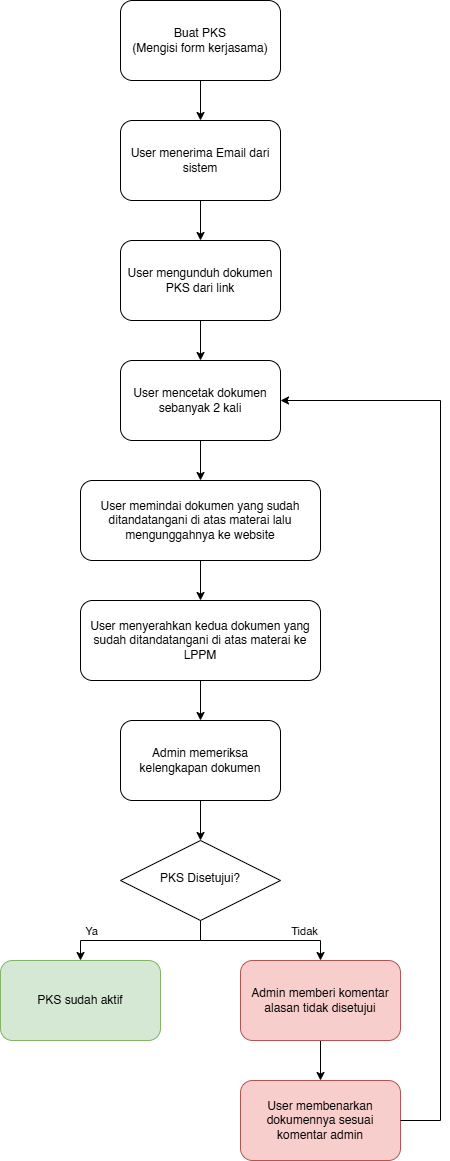

The diagram above was exported from draw.io. Its source (the exported page's mxGraphModel, read from the mxfile embedded in the PNG):
<mxGraphModel dx="1313" dy="696" grid="1" gridSize="10" guides="1" tooltips="1" connect="1" arrows="1" fold="1" page="1" pageScale="1" pageWidth="827" pageHeight="1169" math="0" shadow="0">
  <root>
    <mxCell id="WIyWlLk6GJQsqaUBKTNV-0" />
    <mxCell id="WIyWlLk6GJQsqaUBKTNV-1" parent="WIyWlLk6GJQsqaUBKTNV-0" />
    <mxCell id="aMacm-yLPQ0fRS6G2yx8-2" value="" style="edgeStyle=orthogonalEdgeStyle;rounded=0;orthogonalLoop=1;jettySize=auto;html=1;" edge="1" parent="WIyWlLk6GJQsqaUBKTNV-1" source="aMacm-yLPQ0fRS6G2yx8-0" target="aMacm-yLPQ0fRS6G2yx8-1">
      <mxGeometry relative="1" as="geometry" />
    </mxCell>
    <mxCell id="aMacm-yLPQ0fRS6G2yx8-0" value="Buat PKS&lt;div&gt;(Mengisi form kerjasama)&lt;/div&gt;" style="rounded=1;whiteSpace=wrap;html=1;fontSize=12;glass=0;strokeWidth=1;shadow=0;" vertex="1" parent="WIyWlLk6GJQsqaUBKTNV-1">
      <mxGeometry x="560" y="40" width="160" height="80" as="geometry" />
    </mxCell>
    <mxCell id="aMacm-yLPQ0fRS6G2yx8-4" value="" style="edgeStyle=orthogonalEdgeStyle;rounded=0;orthogonalLoop=1;jettySize=auto;html=1;" edge="1" parent="WIyWlLk6GJQsqaUBKTNV-1" source="aMacm-yLPQ0fRS6G2yx8-1" target="aMacm-yLPQ0fRS6G2yx8-3">
      <mxGeometry relative="1" as="geometry" />
    </mxCell>
    <mxCell id="aMacm-yLPQ0fRS6G2yx8-1" value="User menerima Email dari sistem" style="rounded=1;whiteSpace=wrap;html=1;fontSize=12;glass=0;strokeWidth=1;shadow=0;" vertex="1" parent="WIyWlLk6GJQsqaUBKTNV-1">
      <mxGeometry x="560" y="160" width="160" height="80" as="geometry" />
    </mxCell>
    <mxCell id="aMacm-yLPQ0fRS6G2yx8-6" value="" style="edgeStyle=orthogonalEdgeStyle;rounded=0;orthogonalLoop=1;jettySize=auto;html=1;" edge="1" parent="WIyWlLk6GJQsqaUBKTNV-1" source="aMacm-yLPQ0fRS6G2yx8-3" target="aMacm-yLPQ0fRS6G2yx8-5">
      <mxGeometry relative="1" as="geometry" />
    </mxCell>
    <mxCell id="aMacm-yLPQ0fRS6G2yx8-3" value="User mengunduh dokumen PKS dari link" style="rounded=1;whiteSpace=wrap;html=1;fontSize=12;glass=0;strokeWidth=1;shadow=0;" vertex="1" parent="WIyWlLk6GJQsqaUBKTNV-1">
      <mxGeometry x="560" y="280" width="160" height="80" as="geometry" />
    </mxCell>
    <mxCell id="aMacm-yLPQ0fRS6G2yx8-12" value="" style="edgeStyle=orthogonalEdgeStyle;rounded=0;orthogonalLoop=1;jettySize=auto;html=1;" edge="1" parent="WIyWlLk6GJQsqaUBKTNV-1" source="aMacm-yLPQ0fRS6G2yx8-5" target="aMacm-yLPQ0fRS6G2yx8-11">
      <mxGeometry relative="1" as="geometry" />
    </mxCell>
    <mxCell id="aMacm-yLPQ0fRS6G2yx8-5" value="User mencetak dokumen sebanyak 2 kali" style="rounded=1;whiteSpace=wrap;html=1;fontSize=12;glass=0;strokeWidth=1;shadow=0;" vertex="1" parent="WIyWlLk6GJQsqaUBKTNV-1">
      <mxGeometry x="560" y="400" width="160" height="80" as="geometry" />
    </mxCell>
    <mxCell id="aMacm-yLPQ0fRS6G2yx8-13" value="" style="edgeStyle=orthogonalEdgeStyle;rounded=0;orthogonalLoop=1;jettySize=auto;html=1;" edge="1" parent="WIyWlLk6GJQsqaUBKTNV-1" source="aMacm-yLPQ0fRS6G2yx8-7" target="aMacm-yLPQ0fRS6G2yx8-9">
      <mxGeometry relative="1" as="geometry" />
    </mxCell>
    <mxCell id="aMacm-yLPQ0fRS6G2yx8-7" value="User menyerahkan kedua dokumen yang sudah ditandatangani di atas materai ke LPPM" style="rounded=1;whiteSpace=wrap;html=1;fontSize=12;glass=0;strokeWidth=1;shadow=0;" vertex="1" parent="WIyWlLk6GJQsqaUBKTNV-1">
      <mxGeometry x="520" y="640" width="240" height="80" as="geometry" />
    </mxCell>
    <mxCell id="aMacm-yLPQ0fRS6G2yx8-16" value="" style="edgeStyle=orthogonalEdgeStyle;rounded=0;orthogonalLoop=1;jettySize=auto;html=1;" edge="1" parent="WIyWlLk6GJQsqaUBKTNV-1" source="aMacm-yLPQ0fRS6G2yx8-9" target="aMacm-yLPQ0fRS6G2yx8-15">
      <mxGeometry relative="1" as="geometry" />
    </mxCell>
    <mxCell id="aMacm-yLPQ0fRS6G2yx8-9" value="Admin memeriksa kelengkapan dokumen" style="rounded=1;whiteSpace=wrap;html=1;fontSize=12;glass=0;strokeWidth=1;shadow=0;" vertex="1" parent="WIyWlLk6GJQsqaUBKTNV-1">
      <mxGeometry x="560" y="760" width="160" height="80" as="geometry" />
    </mxCell>
    <mxCell id="nMdx_syjfffRo0K6ULdR-0" value="" style="edgeStyle=orthogonalEdgeStyle;rounded=0;orthogonalLoop=1;jettySize=auto;html=1;" edge="1" parent="WIyWlLk6GJQsqaUBKTNV-1" source="aMacm-yLPQ0fRS6G2yx8-11" target="aMacm-yLPQ0fRS6G2yx8-7">
      <mxGeometry relative="1" as="geometry" />
    </mxCell>
    <mxCell id="aMacm-yLPQ0fRS6G2yx8-11" value="User memindai dokumen yang sudah ditandatangani di atas materai lalu mengunggahnya ke website" style="rounded=1;whiteSpace=wrap;html=1;fontSize=12;glass=0;strokeWidth=1;shadow=0;" vertex="1" parent="WIyWlLk6GJQsqaUBKTNV-1">
      <mxGeometry x="520" y="520" width="240" height="80" as="geometry" />
    </mxCell>
    <mxCell id="aMacm-yLPQ0fRS6G2yx8-18" value="" style="edgeStyle=orthogonalEdgeStyle;rounded=0;orthogonalLoop=1;jettySize=auto;html=1;" edge="1" parent="WIyWlLk6GJQsqaUBKTNV-1" source="aMacm-yLPQ0fRS6G2yx8-15" target="aMacm-yLPQ0fRS6G2yx8-17">
      <mxGeometry relative="1" as="geometry" />
    </mxCell>
    <mxCell id="aMacm-yLPQ0fRS6G2yx8-23" value="Ya" style="edgeLabel;html=1;align=center;verticalAlign=middle;resizable=0;points=[];" vertex="1" connectable="0" parent="aMacm-yLPQ0fRS6G2yx8-18">
      <mxGeometry x="0.6275" y="-3" relative="1" as="geometry">
        <mxPoint y="-7" as="offset" />
      </mxGeometry>
    </mxCell>
    <mxCell id="aMacm-yLPQ0fRS6G2yx8-20" value="" style="edgeStyle=orthogonalEdgeStyle;rounded=0;orthogonalLoop=1;jettySize=auto;html=1;" edge="1" parent="WIyWlLk6GJQsqaUBKTNV-1" source="aMacm-yLPQ0fRS6G2yx8-15" target="aMacm-yLPQ0fRS6G2yx8-19">
      <mxGeometry relative="1" as="geometry" />
    </mxCell>
    <mxCell id="aMacm-yLPQ0fRS6G2yx8-24" value="Tidak" style="edgeLabel;html=1;align=center;verticalAlign=middle;resizable=0;points=[];" vertex="1" connectable="0" parent="aMacm-yLPQ0fRS6G2yx8-20">
      <mxGeometry x="0.5475" y="-2" relative="1" as="geometry">
        <mxPoint y="-12" as="offset" />
      </mxGeometry>
    </mxCell>
    <mxCell id="aMacm-yLPQ0fRS6G2yx8-15" value="PKS Disetujui?" style="rhombus;whiteSpace=wrap;html=1;shadow=0;fontFamily=Helvetica;fontSize=12;align=center;strokeWidth=1;spacing=6;spacingTop=-4;" vertex="1" parent="WIyWlLk6GJQsqaUBKTNV-1">
      <mxGeometry x="560" y="880" width="160" height="80" as="geometry" />
    </mxCell>
    <mxCell id="aMacm-yLPQ0fRS6G2yx8-17" value="PKS sudah aktif" style="rounded=1;whiteSpace=wrap;html=1;fontSize=12;glass=0;strokeWidth=1;shadow=0;fillColor=#d5e8d4;strokeColor=#82b366;" vertex="1" parent="WIyWlLk6GJQsqaUBKTNV-1">
      <mxGeometry x="440" y="1000" width="160" height="80" as="geometry" />
    </mxCell>
    <mxCell id="aMacm-yLPQ0fRS6G2yx8-22" value="" style="edgeStyle=orthogonalEdgeStyle;rounded=0;orthogonalLoop=1;jettySize=auto;html=1;" edge="1" parent="WIyWlLk6GJQsqaUBKTNV-1" source="aMacm-yLPQ0fRS6G2yx8-19" target="aMacm-yLPQ0fRS6G2yx8-21">
      <mxGeometry relative="1" as="geometry" />
    </mxCell>
    <mxCell id="aMacm-yLPQ0fRS6G2yx8-19" value="Admin memberi komentar alasan tidak disetujui" style="rounded=1;whiteSpace=wrap;html=1;fontSize=12;glass=0;strokeWidth=1;shadow=0;fillColor=#f8cecc;strokeColor=#b85450;" vertex="1" parent="WIyWlLk6GJQsqaUBKTNV-1">
      <mxGeometry x="680" y="1000" width="160" height="80" as="geometry" />
    </mxCell>
    <mxCell id="aMacm-yLPQ0fRS6G2yx8-21" value="User membenarkan dokumennya sesuai komentar admin" style="rounded=1;whiteSpace=wrap;html=1;fontSize=12;glass=0;strokeWidth=1;shadow=0;fillColor=#f8cecc;strokeColor=#b85450;" vertex="1" parent="WIyWlLk6GJQsqaUBKTNV-1">
      <mxGeometry x="680" y="1120" width="160" height="80" as="geometry" />
    </mxCell>
    <mxCell id="aMacm-yLPQ0fRS6G2yx8-25" value="" style="edgeStyle=orthogonalEdgeStyle;rounded=0;orthogonalLoop=1;jettySize=auto;html=1;exitX=1;exitY=0.5;exitDx=0;exitDy=0;entryX=1;entryY=0.5;entryDx=0;entryDy=0;" edge="1" parent="WIyWlLk6GJQsqaUBKTNV-1" source="aMacm-yLPQ0fRS6G2yx8-21" target="aMacm-yLPQ0fRS6G2yx8-5">
      <mxGeometry relative="1" as="geometry">
        <mxPoint x="770" y="970" as="sourcePoint" />
        <mxPoint x="880" y="440" as="targetPoint" />
        <Array as="points">
          <mxPoint x="880" y="1160" />
          <mxPoint x="880" y="440" />
        </Array>
      </mxGeometry>
    </mxCell>
  </root>
</mxGraphModel>